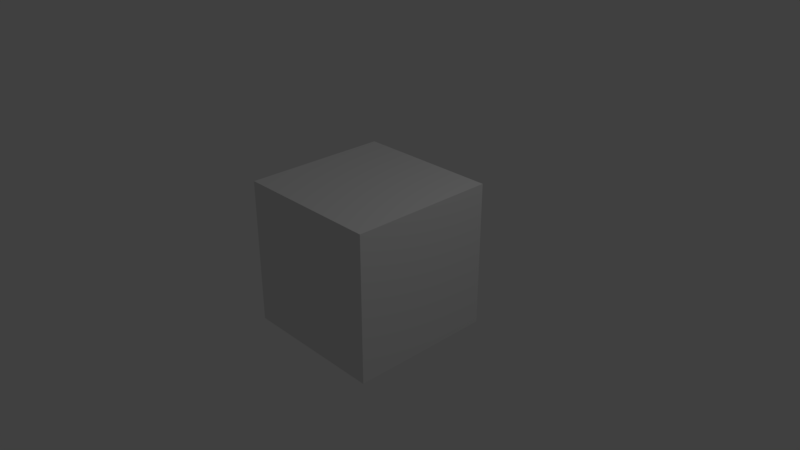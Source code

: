 # Source: template.blend  (saved by Blender 2.79.0; exported with 4.5.12 LTS)
import bpy
from mathutils import Matrix  # noqa: F401  (used for matrix-valued properties, if any)

bpy.ops.wm.read_factory_settings(use_empty=True)
scene = bpy.context.scene
scene.name = 'Scene'

# ---- collections
col_collection_1 = bpy.data.collections.new('Collection 1'); scene.collection.children.link(col_collection_1)

# ---- materials (node trees are filled in below, after node groups)
mat_material = bpy.data.materials.new('Material')
mat_material.alpha_threshold = 0.0
mat_material.use_transparent_shadow = False
mat_material.preview_render_type = 'FLAT'
mat_material.roughness = 0.5
mat_material.specular_intensity = 0.2158
mat_material.line_color = (0.0, 0.0, 0.0, 1.0)

# ---- material node trees

# ---- world
world_world = bpy.data.worlds.new('World'); scene.world = world_world
world_world.color = (0.05088, 0.05088, 0.05088)
world_world.use_sun_shadow = False
world_world.sun_shadow_jitter_overblur = 0.0
world_world.cycles.sampling_method = 'MANUAL'

# ---- cameras
cam_camera = bpy.data.cameras.new('Camera')
cam_camera.clip_end = 100.0
cam_camera.lens = 35.0
cam_camera.sensor_width = 32.0
cam_camera.sensor_height = 18.0
cam_camera.ortho_scale = 7.314
cam_camera.dof.focus_distance = 0.0
cam_camera.dof.aperture_fstop = 128.0

# ---- lights
light_lamp = bpy.data.lights.new('Lamp', 'POINT')
light_lamp.transmission_factor = 0.0
light_lamp.cutoff_distance = 30.0
light_lamp.energy = 100.0
light_lamp.shadow_buffer_clip_start = 1.001
light_lamp.shadow_soft_size = 0.1
light_lamp.shadow_maximum_resolution = 0.006
light_lamp.use_absolute_resolution = True

# ---- meshes
me_cube = bpy.data.meshes.new('Cube')
me_cube.from_pydata([(1.0, 1.0, -1.0), (1.0, -1.0, -1.0), (-1.0, -1.0, -1.0), (-1.0, 1.0, -1.0), (1.0, 1.0, 1.0), (1.0, -1.0, 1.0), (-1.0, -1.0, 1.0), (-1.0, 1.0, 1.0)], [], [(0, 1, 2, 3), (4, 7, 6, 5), (0, 4, 5, 1), (1, 5, 6, 2), (2, 6, 7, 3), (4, 0, 3, 7)])
me_cube.materials.append(mat_material)
me_cube.use_remesh_preserve_volume = False
me_cube.use_remesh_preserve_attributes = False
me_cube.use_mirror_vertex_groups = False
me_cube.update()

# ---- objects
ob_cube = bpy.data.objects.new('Cube', me_cube)
ob_lamp = bpy.data.objects.new('Lamp', light_lamp)
ob_camera = bpy.data.objects.new('Camera', cam_camera)

# ---- transforms, parenting, visibility, modifiers, constraints
ob_cube.location = (0.0, 0.0, 0.0)
ob_cube.lock_rotations_4d = False
ob_cube.empty_display_type = 'ARROWS'
ob_cube.lineart.crease_threshold = 0.0
ob_lamp.location = (4.076, 1.005, 5.904)
ob_lamp.rotation_euler = (0.6503, 0.05522, 1.866)
ob_lamp.lock_rotations_4d = False
ob_lamp.empty_display_type = 'ARROWS'
ob_lamp.color = (0.0, 0.0, 0.0, 0.0)
ob_lamp.lineart.crease_threshold = 0.0
ob_camera.location = (7.481, -6.508, 5.344)
ob_camera.rotation_euler = (1.109, 0.0, 0.8149)
ob_camera.lock_rotations_4d = False
ob_camera.empty_display_type = 'ARROWS'
ob_camera.color = (0.0, 0.0, 0.0, 0.0)
ob_camera.display_type = 'WIRE'
ob_camera.lineart.crease_threshold = 0.0

# ---- collection membership
col_collection_1.objects.link(ob_cube)
col_collection_1.objects.link(ob_lamp)
col_collection_1.objects.link(ob_camera)

# ---- scene / render settings (as saved in the file)
scene.camera = ob_camera
scene.frame_start = 1; scene.frame_end = 250; scene.frame_set(1)
scene.render.engine = 'BLENDER_EEVEE_NEXT'
scene.render.resolution_percentage = 50
scene.render.dither_intensity = 0.0
scene.cycles.use_denoising = False
scene.cycles.samples = 128
scene.cycles.sampling_pattern = 'TABULATED_SOBOL'
scene.cycles.use_adaptive_sampling = False
scene.cycles.use_light_tree = False
scene.cycles.blur_glossy = 0.0
scene.cycles.sample_clamp_indirect = 0.0
scene.view_settings.view_transform = 'Standard'
bpy.context.view_layer.update()
